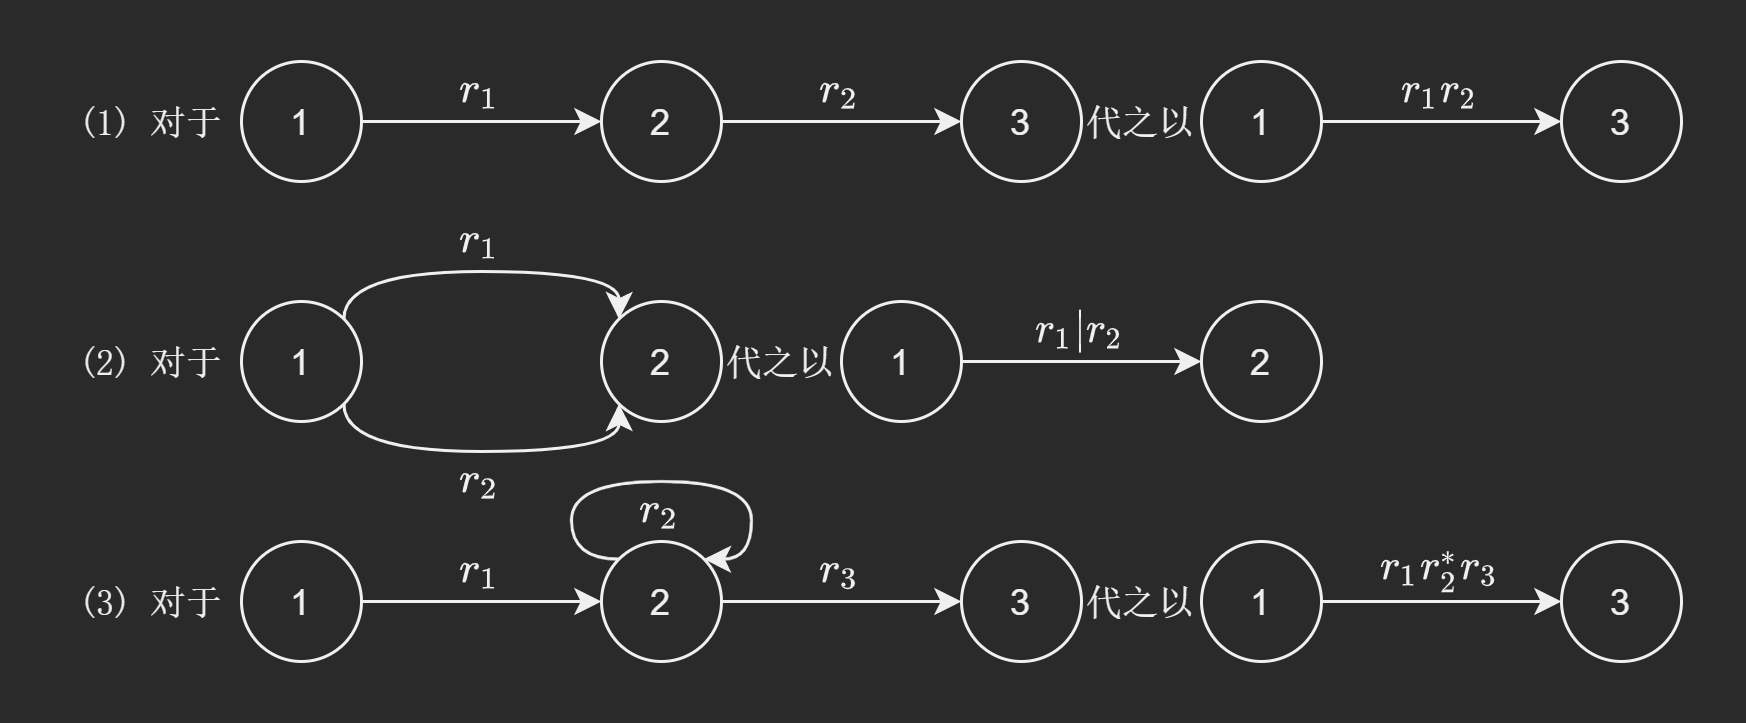

The diagram above was exported from draw.io. Its source (the exported page's mxGraphModel, read from the mxfile embedded in the PNG):
<mxGraphModel dx="716" dy="394" grid="1" gridSize="10" guides="1" tooltips="1" connect="1" arrows="1" fold="1" page="1" pageScale="1" pageWidth="827" pageHeight="1169" math="1" shadow="0">
  <root>
    <mxCell id="0" />
    <mxCell id="1" parent="0" />
    <mxCell id="SEN3UVxsYyeQPl0fiHo1-1" style="edgeStyle=orthogonalEdgeStyle;rounded=0;orthogonalLoop=1;jettySize=auto;html=1;exitX=1;exitY=0.5;exitDx=0;exitDy=0;entryX=0;entryY=0.5;entryDx=0;entryDy=0;" edge="1" parent="1" source="SEN3UVxsYyeQPl0fiHo1-2" target="SEN3UVxsYyeQPl0fiHo1-4">
      <mxGeometry relative="1" as="geometry" />
    </mxCell>
    <mxCell id="SEN3UVxsYyeQPl0fiHo1-2" value="1" style="ellipse;whiteSpace=wrap;html=1;aspect=fixed;" vertex="1" parent="1">
      <mxGeometry x="80" y="120" width="40" height="40" as="geometry" />
    </mxCell>
    <mxCell id="SEN3UVxsYyeQPl0fiHo1-3" style="edgeStyle=orthogonalEdgeStyle;rounded=0;orthogonalLoop=1;jettySize=auto;html=1;exitX=1;exitY=0.5;exitDx=0;exitDy=0;entryX=0;entryY=0.5;entryDx=0;entryDy=0;" edge="1" parent="1" source="SEN3UVxsYyeQPl0fiHo1-4" target="SEN3UVxsYyeQPl0fiHo1-5">
      <mxGeometry relative="1" as="geometry" />
    </mxCell>
    <mxCell id="SEN3UVxsYyeQPl0fiHo1-4" value="2" style="ellipse;whiteSpace=wrap;html=1;aspect=fixed;" vertex="1" parent="1">
      <mxGeometry x="200" y="120" width="40" height="40" as="geometry" />
    </mxCell>
    <mxCell id="SEN3UVxsYyeQPl0fiHo1-5" value="3" style="ellipse;whiteSpace=wrap;html=1;aspect=fixed;" vertex="1" parent="1">
      <mxGeometry x="320" y="120" width="40" height="40" as="geometry" />
    </mxCell>
    <mxCell id="SEN3UVxsYyeQPl0fiHo1-6" value="(1) 对于" style="text;html=1;strokeColor=none;fillColor=none;align=center;verticalAlign=middle;whiteSpace=wrap;rounded=0;fontFamily=宋体;fontSource=https%3A%2F%2Ffonts.googleapis.com%2Fcss%3Ffamily%3D%25E5%25AE%258B%25E4%25BD%2593;" vertex="1" parent="1">
      <mxGeometry x="20" y="130" width="60" height="20" as="geometry" />
    </mxCell>
    <mxCell id="SEN3UVxsYyeQPl0fiHo1-7" value="代之以" style="text;html=1;strokeColor=none;fillColor=none;align=center;verticalAlign=middle;whiteSpace=wrap;rounded=0;fontFamily=宋体;fontSource=https%3A%2F%2Ffonts.googleapis.com%2Fcss%3Ffamily%3D%25E5%25AE%258B%25E4%25BD%2593;" vertex="1" parent="1">
      <mxGeometry x="360" y="130" width="40" height="20" as="geometry" />
    </mxCell>
    <mxCell id="SEN3UVxsYyeQPl0fiHo1-8" style="edgeStyle=orthogonalEdgeStyle;rounded=0;orthogonalLoop=1;jettySize=auto;html=1;exitX=1;exitY=0.5;exitDx=0;exitDy=0;entryX=0;entryY=0.5;entryDx=0;entryDy=0;" edge="1" parent="1" source="SEN3UVxsYyeQPl0fiHo1-9" target="SEN3UVxsYyeQPl0fiHo1-10">
      <mxGeometry relative="1" as="geometry" />
    </mxCell>
    <mxCell id="SEN3UVxsYyeQPl0fiHo1-9" value="1" style="ellipse;whiteSpace=wrap;html=1;aspect=fixed;" vertex="1" parent="1">
      <mxGeometry x="400" y="120" width="40" height="40" as="geometry" />
    </mxCell>
    <mxCell id="SEN3UVxsYyeQPl0fiHo1-10" value="3" style="ellipse;whiteSpace=wrap;html=1;aspect=fixed;" vertex="1" parent="1">
      <mxGeometry x="520" y="120" width="40" height="40" as="geometry" />
    </mxCell>
    <mxCell id="SEN3UVxsYyeQPl0fiHo1-11" value="$$r_1$$" style="text;html=1;strokeColor=none;fillColor=none;align=center;verticalAlign=middle;whiteSpace=wrap;rounded=0;" vertex="1" parent="1">
      <mxGeometry x="140" y="120" width="40" height="20" as="geometry" />
    </mxCell>
    <mxCell id="SEN3UVxsYyeQPl0fiHo1-12" value="$$r_2$$" style="text;html=1;strokeColor=none;fillColor=none;align=center;verticalAlign=middle;whiteSpace=wrap;rounded=0;" vertex="1" parent="1">
      <mxGeometry x="260" y="120" width="40" height="20" as="geometry" />
    </mxCell>
    <mxCell id="SEN3UVxsYyeQPl0fiHo1-13" value="$$r_1r_2$$" style="text;html=1;strokeColor=none;fillColor=none;align=center;verticalAlign=middle;whiteSpace=wrap;rounded=0;" vertex="1" parent="1">
      <mxGeometry x="460" y="120" width="40" height="20" as="geometry" />
    </mxCell>
    <mxCell id="SEN3UVxsYyeQPl0fiHo1-14" style="edgeStyle=orthogonalEdgeStyle;curved=1;rounded=0;orthogonalLoop=1;jettySize=auto;html=1;exitX=1;exitY=0;exitDx=0;exitDy=0;entryX=0;entryY=0;entryDx=0;entryDy=0;" edge="1" parent="1" source="SEN3UVxsYyeQPl0fiHo1-16" target="SEN3UVxsYyeQPl0fiHo1-17">
      <mxGeometry relative="1" as="geometry">
        <Array as="points">
          <mxPoint x="114" y="190" />
          <mxPoint x="206" y="190" />
        </Array>
      </mxGeometry>
    </mxCell>
    <mxCell id="SEN3UVxsYyeQPl0fiHo1-15" style="edgeStyle=orthogonalEdgeStyle;curved=1;rounded=0;orthogonalLoop=1;jettySize=auto;html=1;exitX=1;exitY=1;exitDx=0;exitDy=0;entryX=0;entryY=1;entryDx=0;entryDy=0;" edge="1" parent="1" source="SEN3UVxsYyeQPl0fiHo1-16" target="SEN3UVxsYyeQPl0fiHo1-17">
      <mxGeometry relative="1" as="geometry">
        <Array as="points">
          <mxPoint x="114" y="250" />
          <mxPoint x="206" y="250" />
        </Array>
      </mxGeometry>
    </mxCell>
    <mxCell id="SEN3UVxsYyeQPl0fiHo1-16" value="1" style="ellipse;whiteSpace=wrap;html=1;aspect=fixed;" vertex="1" parent="1">
      <mxGeometry x="80" y="200" width="40" height="40" as="geometry" />
    </mxCell>
    <mxCell id="SEN3UVxsYyeQPl0fiHo1-17" value="2" style="ellipse;whiteSpace=wrap;html=1;aspect=fixed;" vertex="1" parent="1">
      <mxGeometry x="200" y="200" width="40" height="40" as="geometry" />
    </mxCell>
    <mxCell id="SEN3UVxsYyeQPl0fiHo1-18" value="(2) 对于" style="text;html=1;strokeColor=none;fillColor=none;align=center;verticalAlign=middle;whiteSpace=wrap;rounded=0;fontFamily=宋体;fontSource=https%3A%2F%2Ffonts.googleapis.com%2Fcss%3Ffamily%3D%25E5%25AE%258B%25E4%25BD%2593;" vertex="1" parent="1">
      <mxGeometry x="20" y="210" width="60" height="20" as="geometry" />
    </mxCell>
    <mxCell id="SEN3UVxsYyeQPl0fiHo1-19" value="代之以" style="text;html=1;strokeColor=none;fillColor=none;align=center;verticalAlign=middle;whiteSpace=wrap;rounded=0;fontFamily=宋体;fontSource=https%3A%2F%2Ffonts.googleapis.com%2Fcss%3Ffamily%3D%25E5%25AE%258B%25E4%25BD%2593;" vertex="1" parent="1">
      <mxGeometry x="240" y="210" width="40" height="20" as="geometry" />
    </mxCell>
    <mxCell id="SEN3UVxsYyeQPl0fiHo1-20" style="edgeStyle=orthogonalEdgeStyle;rounded=0;orthogonalLoop=1;jettySize=auto;html=1;exitX=1;exitY=0.5;exitDx=0;exitDy=0;entryX=0;entryY=0.5;entryDx=0;entryDy=0;" edge="1" parent="1" source="SEN3UVxsYyeQPl0fiHo1-21" target="SEN3UVxsYyeQPl0fiHo1-22">
      <mxGeometry relative="1" as="geometry" />
    </mxCell>
    <mxCell id="SEN3UVxsYyeQPl0fiHo1-21" value="1" style="ellipse;whiteSpace=wrap;html=1;aspect=fixed;" vertex="1" parent="1">
      <mxGeometry x="280" y="200" width="40" height="40" as="geometry" />
    </mxCell>
    <mxCell id="SEN3UVxsYyeQPl0fiHo1-22" value="2" style="ellipse;whiteSpace=wrap;html=1;aspect=fixed;" vertex="1" parent="1">
      <mxGeometry x="400" y="200" width="40" height="40" as="geometry" />
    </mxCell>
    <mxCell id="SEN3UVxsYyeQPl0fiHo1-23" value="$$r_1$$" style="text;html=1;strokeColor=none;fillColor=none;align=center;verticalAlign=middle;whiteSpace=wrap;rounded=0;" vertex="1" parent="1">
      <mxGeometry x="140" y="170" width="40" height="20" as="geometry" />
    </mxCell>
    <mxCell id="SEN3UVxsYyeQPl0fiHo1-24" value="$$r_1|r_2$$" style="text;html=1;strokeColor=none;fillColor=none;align=center;verticalAlign=middle;whiteSpace=wrap;rounded=0;" vertex="1" parent="1">
      <mxGeometry x="340" y="200" width="40" height="20" as="geometry" />
    </mxCell>
    <mxCell id="SEN3UVxsYyeQPl0fiHo1-25" style="edgeStyle=orthogonalEdgeStyle;rounded=0;orthogonalLoop=1;jettySize=auto;html=1;exitX=1;exitY=0.5;exitDx=0;exitDy=0;entryX=0;entryY=0.5;entryDx=0;entryDy=0;" edge="1" parent="1" source="SEN3UVxsYyeQPl0fiHo1-26" target="SEN3UVxsYyeQPl0fiHo1-28">
      <mxGeometry relative="1" as="geometry" />
    </mxCell>
    <mxCell id="SEN3UVxsYyeQPl0fiHo1-26" value="1" style="ellipse;whiteSpace=wrap;html=1;aspect=fixed;" vertex="1" parent="1">
      <mxGeometry x="80" y="280" width="40" height="40" as="geometry" />
    </mxCell>
    <mxCell id="SEN3UVxsYyeQPl0fiHo1-27" style="edgeStyle=orthogonalEdgeStyle;rounded=0;orthogonalLoop=1;jettySize=auto;html=1;exitX=1;exitY=0.5;exitDx=0;exitDy=0;entryX=0;entryY=0.5;entryDx=0;entryDy=0;" edge="1" parent="1" source="SEN3UVxsYyeQPl0fiHo1-28" target="SEN3UVxsYyeQPl0fiHo1-29">
      <mxGeometry relative="1" as="geometry" />
    </mxCell>
    <mxCell id="SEN3UVxsYyeQPl0fiHo1-28" value="2" style="ellipse;whiteSpace=wrap;html=1;aspect=fixed;" vertex="1" parent="1">
      <mxGeometry x="200" y="280" width="40" height="40" as="geometry" />
    </mxCell>
    <mxCell id="SEN3UVxsYyeQPl0fiHo1-29" value="3" style="ellipse;whiteSpace=wrap;html=1;aspect=fixed;" vertex="1" parent="1">
      <mxGeometry x="320" y="280" width="40" height="40" as="geometry" />
    </mxCell>
    <mxCell id="SEN3UVxsYyeQPl0fiHo1-30" value="(3) 对于" style="text;html=1;strokeColor=none;fillColor=none;align=center;verticalAlign=middle;whiteSpace=wrap;rounded=0;fontFamily=宋体;fontSource=https%3A%2F%2Ffonts.googleapis.com%2Fcss%3Ffamily%3D%25E5%25AE%258B%25E4%25BD%2593;" vertex="1" parent="1">
      <mxGeometry x="20" y="290" width="60" height="20" as="geometry" />
    </mxCell>
    <mxCell id="SEN3UVxsYyeQPl0fiHo1-31" value="代之以" style="text;html=1;strokeColor=none;fillColor=none;align=center;verticalAlign=middle;whiteSpace=wrap;rounded=0;fontFamily=宋体;fontSource=https%3A%2F%2Ffonts.googleapis.com%2Fcss%3Ffamily%3D%25E5%25AE%258B%25E4%25BD%2593;" vertex="1" parent="1">
      <mxGeometry x="360" y="290" width="40" height="20" as="geometry" />
    </mxCell>
    <mxCell id="SEN3UVxsYyeQPl0fiHo1-32" style="edgeStyle=orthogonalEdgeStyle;rounded=0;orthogonalLoop=1;jettySize=auto;html=1;exitX=1;exitY=0.5;exitDx=0;exitDy=0;entryX=0;entryY=0.5;entryDx=0;entryDy=0;" edge="1" parent="1" source="SEN3UVxsYyeQPl0fiHo1-33" target="SEN3UVxsYyeQPl0fiHo1-34">
      <mxGeometry relative="1" as="geometry" />
    </mxCell>
    <mxCell id="SEN3UVxsYyeQPl0fiHo1-33" value="1" style="ellipse;whiteSpace=wrap;html=1;aspect=fixed;" vertex="1" parent="1">
      <mxGeometry x="400" y="280" width="40" height="40" as="geometry" />
    </mxCell>
    <mxCell id="SEN3UVxsYyeQPl0fiHo1-34" value="3" style="ellipse;whiteSpace=wrap;html=1;aspect=fixed;" vertex="1" parent="1">
      <mxGeometry x="520" y="280" width="40" height="40" as="geometry" />
    </mxCell>
    <mxCell id="SEN3UVxsYyeQPl0fiHo1-35" value="$$r_1$$" style="text;html=1;strokeColor=none;fillColor=none;align=center;verticalAlign=middle;whiteSpace=wrap;rounded=0;" vertex="1" parent="1">
      <mxGeometry x="140" y="280" width="40" height="20" as="geometry" />
    </mxCell>
    <mxCell id="SEN3UVxsYyeQPl0fiHo1-36" value="$$r_3$$" style="text;html=1;strokeColor=none;fillColor=none;align=center;verticalAlign=middle;whiteSpace=wrap;rounded=0;" vertex="1" parent="1">
      <mxGeometry x="260" y="280" width="40" height="20" as="geometry" />
    </mxCell>
    <mxCell id="SEN3UVxsYyeQPl0fiHo1-37" value="$$r_1r_2^*r_3$$" style="text;html=1;strokeColor=none;fillColor=none;align=center;verticalAlign=middle;whiteSpace=wrap;rounded=0;" vertex="1" parent="1">
      <mxGeometry x="460" y="280" width="40" height="20" as="geometry" />
    </mxCell>
    <mxCell id="SEN3UVxsYyeQPl0fiHo1-38" value="$$r_2$$" style="text;html=1;strokeColor=none;fillColor=none;align=center;verticalAlign=middle;whiteSpace=wrap;rounded=0;" vertex="1" parent="1">
      <mxGeometry x="140" y="250" width="40" height="20" as="geometry" />
    </mxCell>
    <mxCell id="SEN3UVxsYyeQPl0fiHo1-39" style="edgeStyle=orthogonalEdgeStyle;curved=1;rounded=0;orthogonalLoop=1;jettySize=auto;html=1;exitX=0;exitY=0;exitDx=0;exitDy=0;entryX=1;entryY=0;entryDx=0;entryDy=0;" edge="1" parent="1" source="SEN3UVxsYyeQPl0fiHo1-28" target="SEN3UVxsYyeQPl0fiHo1-28">
      <mxGeometry relative="1" as="geometry">
        <Array as="points">
          <mxPoint x="190" y="286" />
          <mxPoint x="190" y="260" />
          <mxPoint x="250" y="260" />
          <mxPoint x="250" y="286" />
        </Array>
      </mxGeometry>
    </mxCell>
    <mxCell id="SEN3UVxsYyeQPl0fiHo1-40" value="$$r_2$$" style="text;html=1;strokeColor=none;fillColor=none;align=center;verticalAlign=middle;whiteSpace=wrap;rounded=0;" vertex="1" parent="1">
      <mxGeometry x="200" y="260" width="40" height="20" as="geometry" />
    </mxCell>
  </root>
</mxGraphModel>